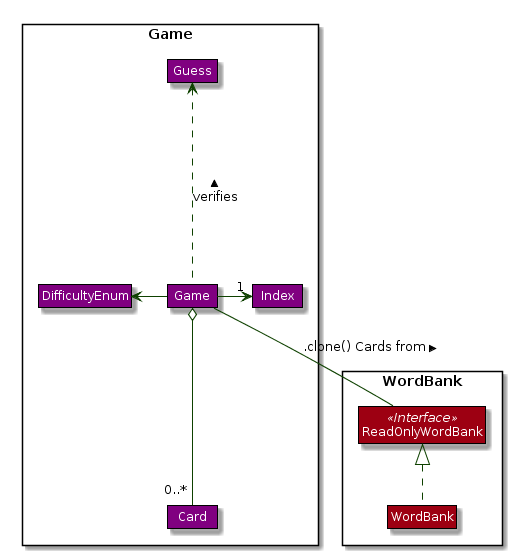

The diagram above was rendered by PlantUML. Its source (embedded in the PNG):
@startuml













skinparam BackgroundColor #FFFFFFF

skinparam Shadowing false

skinparam Class {
    FontColor #FFFFFF
    BorderThickness 1
    BorderColor #000000
    StereotypeFontColor #FFFFFF
    FontName Arial
    AttributeFontColor #FFFFFF
}

skinparam Actor {
    BorderColor #000000
    Color #000000
    FontName Arial
}

skinparam Sequence {
    MessageAlign center
    BoxFontSize 15
    BoxPadding 0
    BoxFontColor #FFFFFF
    FontName Arial
}

skinparam Participant {
    FontColor #FFFFFFF
    Padding 20
}

skinparam MinClassWidth 50
skinparam ParticipantPadding 10
skinparam Shadowing true
skinparam DefaultTextAlignment center
skinparam packageStyle Rectangle
skinparam classAttributeIconSize 0

hide footbox
hide members
hide circle


skinparam arrowThickness 1.1
skinparam arrowColor #0E4100
skinparam classBackgroundColor #800080

package Game <<Rectangle>>{
Class Game {
    boolean isOver
}
enum DifficultyEnum {
    EASY
    MEDIUM
    HARD
}

Class Card
Class Index
Class Guess

}

package WordBank <<Rectangle>>{
Class ReadOnlyWordBank <<Interface>> #9D0012
Class WordBank #9D0012
}



Game o--down-"0..*" Card
Game -left-> DifficultyEnum
Game --right->"1" Index
Game ..up..> Guess :verifies >



Game -- ReadOnlyWordBank :.clone() Cards from >
WordBank .up.|> ReadOnlyWordBank
@enduml